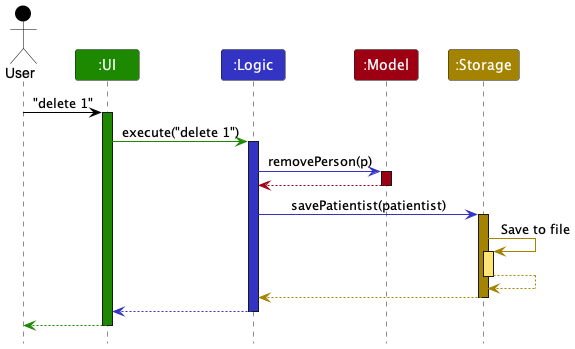

The diagram above was rendered by PlantUML. Its source (embedded in the PNG):
@startuml
!include style.puml

Actor User as user USER_COLOR
Participant ":UI" as ui UI_COLOR
Participant ":Logic" as logic LOGIC_COLOR
Participant ":Model" as model MODEL_COLOR
Participant ":Storage" as storage STORAGE_COLOR

user -[USER_COLOR]> ui : "delete 1"
activate ui UI_COLOR

ui -[UI_COLOR]> logic : execute("delete 1")
activate logic LOGIC_COLOR

logic -[LOGIC_COLOR]> model : removePerson(p)
activate model MODEL_COLOR

model -[MODEL_COLOR]-> logic
deactivate model

logic -[LOGIC_COLOR]> storage : savePatientist(patientist)
activate storage STORAGE_COLOR

storage -[STORAGE_COLOR]> storage : Save to file
activate storage STORAGE_COLOR_T1
storage --[STORAGE_COLOR]> storage
deactivate storage

storage --[STORAGE_COLOR]> logic
deactivate storage

logic --[LOGIC_COLOR]> ui
deactivate logic

ui--[UI_COLOR]> user
deactivate ui
@enduml